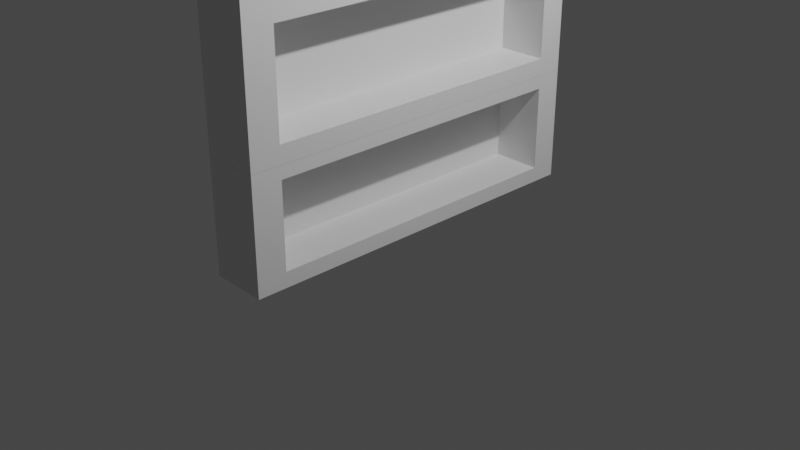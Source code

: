 # Source: library.blend  (saved by Blender 2.92.15; exported with 4.5.12 LTS)
import bpy
from mathutils import Matrix  # noqa: F401  (used for matrix-valued properties, if any)

bpy.ops.wm.read_factory_settings(use_empty=True)
scene = bpy.context.scene
scene.name = 'Scene'

# ---- collections
col_collection = bpy.data.collections.new('Collection'); scene.collection.children.link(col_collection)

# ---- materials (node trees are filled in below, after node groups)
mat_material = bpy.data.materials.new('Material')
mat_material.alpha_threshold = 0.0
mat_material.use_transparent_shadow = False
mat_material.line_color = (0.0, 0.0, 0.0, 1.0)

# ---- material node trees
mat_material.use_nodes = True; mat_material.node_tree.nodes.clear()
_N = mat_material.node_tree.nodes; _L = mat_material.node_tree.links
n0 = _N.new('ShaderNodeOutputMaterial'); n0.name = 'Material Output'; n0.location = (300, 300)
n1 = _N.new('ShaderNodeBsdfPrincipled'); n1.name = 'Principled BSDF'; n1.location = (10, 300)
n1.distribution = 'GGX'
n1.subsurface_method = 'BURLEY'
n1.inputs[2].default_value = 0.4
n1.inputs[3].default_value = 1.45
n1.inputs[27].default_value = (0.0, 0.0, 0.0, 1.0)
n1.inputs[28].default_value = 1.0
_L.new(n1.outputs[0], n0.inputs[0])
n0.is_active_output = True

# ---- world
world_world = bpy.data.worlds.new('World'); scene.world = world_world
world_world.use_nodes = True; world_world.node_tree.nodes.clear()
_N = world_world.node_tree.nodes; _L = world_world.node_tree.links
n0 = _N.new('ShaderNodeOutputWorld'); n0.name = 'World Output'; n0.location = (300, 300)
n1 = _N.new('ShaderNodeBackground'); n1.name = 'Background'; n1.location = (10, 300)
n1.inputs[0].default_value = (0.05088, 0.05088, 0.05088, 1.0)
_L.new(n1.outputs[0], n0.inputs[0])
n0.is_active_output = True
world_world.color = (0.05088, 0.05088, 0.05088)
world_world.use_sun_shadow = False
world_world.sun_shadow_jitter_overblur = 0.0

# ---- cameras
cam_camera = bpy.data.cameras.new('Camera')
cam_camera.clip_end = 100.0
cam_camera.ortho_scale = 7.314

# ---- lights
light_light = bpy.data.lights.new('Light', 'POINT')
light_light.transmission_factor = 0.0
light_light.energy = 1000.0
light_light.shadow_soft_size = 0.1
light_light.shadow_maximum_resolution = 0.006
light_light.use_absolute_resolution = True

# ---- meshes
me_cube = bpy.data.meshes.new('Cube')
me_cube.from_pydata([(1.087, 0.996, 0.9878), (1.087, 0.996, -1.012), (1.087, -1.004, 0.9878), (1.087, -1.004, -1.012), (-0.9126, 0.996, 0.9878), (-0.9126, 0.996, -1.012), (-0.9126, -1.004, 0.9878), (-0.9126, -1.004, -1.012), (-0.9126, -0.8457, -1.012), (1.087, -0.8457, 0.9878), (-0.9126, -0.8457, 0.9878), (1.087, -0.8457, -1.012), (-0.9126, 0.8521, 0.9878), (1.087, 0.8521, -1.012), (-0.9126, 0.8521, -1.012), (1.087, 0.8521, 0.9878), (1.087, 0.996, 0.7604), (-0.9126, -1.004, 0.7604), (1.087, -1.004, 0.7604), (-0.9126, 0.996, 0.7604), (1.087, -0.8457, 0.7604), (-0.9126, -0.8457, 0.7604), (1.087, 0.8521, 0.7604), (-0.9126, 0.8521, 0.7604), (1.087, 0.996, -0.7408), (1.087, -1.004, -0.7408), (-0.9126, 0.996, -0.7408), (1.087, -0.8457, -0.7408), (-0.9126, -0.8457, -0.7408), (1.087, 0.8521, -0.7408), (-0.9126, 0.8521, -0.7408), (-0.9126, -1.004, -0.7408), (-0.6991, 0.8521, 0.7604), (-0.6991, -0.8457, 0.7604), (-0.6991, -0.8457, -0.7408), (-0.6991, 0.8521, -0.7408)], [], [(9, 10, 6, 2), (18, 2, 6, 17), (23, 12, 4, 19), (8, 11, 3, 7), (20, 9, 2, 18), (19, 4, 0, 16), (22, 15, 9, 20), (14, 13, 11, 8), (17, 6, 10, 21), (15, 12, 10, 9), (0, 4, 12, 15), (5, 1, 13, 14), (16, 0, 15, 22), (21, 10, 12, 23), (28, 21, 23, 30), (24, 16, 22, 29), (31, 17, 21, 28), (29, 22, 32, 35), (26, 19, 16, 24), (27, 20, 18, 25), (30, 23, 19, 26), (25, 18, 17, 31), (3, 25, 31, 7), (14, 30, 26, 5), (11, 27, 25, 3), (5, 26, 24, 1), (13, 29, 27, 11), (7, 31, 28, 8), (1, 24, 29, 13), (8, 28, 30, 14), (35, 32, 33, 34), (20, 27, 34, 33), (27, 29, 35, 34), (22, 20, 33, 32)])
_uv = me_cube.uv_layers.new(name='UVMap')
_uv.uv.foreach_set('vector', [0.625, 0.7302, 0.875, 0.7302, 0.875, 0.75, 0.625, 0.75, 0.5966, 0.75, 0.625, 0.75, 0.625, 1.0, 0.5966, 1.0, 0.5966, 0.232, 0.625, 0.232, 0.625, 0.25, 0.5966, 0.25, 0.125, 0.7302, 0.375, 0.7302, 0.375, 0.75, 0.125, 0.75, 0.5966, 0.7302, 0.625, 0.7302, 0.625, 0.75, 0.5966, 0.75, 0.5966, 0.25, 0.625, 0.25, 0.625, 0.5, 0.5966, 0.5, 0.5966, 0.518, 0.625, 0.518, 0.625, 0.7302, 0.5966, 0.7302, 0.125, 0.518, 0.375, 0.518, 0.375, 0.7302, 0.125, 0.7302, 0.5966, 0.0, 0.625, 0.0, 0.625, 0.01978, 0.5966, 0.01978, 0.625, 0.518, 0.875, 0.518, 0.875, 0.7302, 0.625, 0.7302, 0.625, 0.5, 0.875, 0.5, 0.875, 0.518, 0.625, 0.518, 0.125, 0.5, 0.375, 0.5, 0.375, 0.518, 0.125, 0.518, 0.5966, 0.5, 0.625, 0.5, 0.625, 0.518, 0.5966, 0.518, 0.5966, 0.01978, 0.625, 0.01978, 0.625, 0.232, 0.5966, 0.232, 0.4089, 0.01978, 0.5966, 0.01978, 0.5966, 0.232, 0.4089, 0.232, 0.4089, 0.5, 0.5966, 0.5, 0.5966, 0.518, 0.4089, 0.518, 0.4089, 0.0, 0.5966, 0.0, 0.5966, 0.01978, 0.4089, 0.01978, 0.4089, 0.518, 0.5966, 0.518, 0.5966, 0.518, 0.4089, 0.518, 0.4089, 0.25, 0.5966, 0.25, 0.5966, 0.5, 0.4089, 0.5, 0.4089, 0.7302, 0.5966, 0.7302, 0.5966, 0.75, 0.4089, 0.75, 0.4089, 0.232, 0.5966, 0.232, 0.5966, 0.25, 0.4089, 0.25, 0.4089, 0.75, 0.5966, 0.75, 0.5966, 1.0, 0.4089, 1.0, 0.375, 0.75, 0.4089, 0.75, 0.4089, 1.0, 0.375, 1.0, 0.375, 0.232, 0.4089, 0.232, 0.4089, 0.25, 0.375, 0.25, 0.375, 0.7302, 0.4089, 0.7302, 0.4089, 0.75, 0.375, 0.75, 0.375, 0.25, 0.4089, 0.25, 0.4089, 0.5, 0.375, 0.5, 0.375, 0.518, 0.4089, 0.518, 0.4089, 0.7302, 0.375, 0.7302, 0.375, 0.0, 0.4089, 0.0, 0.4089, 0.01978, 0.375, 0.01978, 0.375, 0.5, 0.4089, 0.5, 0.4089, 0.518, 0.375, 0.518, 0.375, 0.01978, 0.4089, 0.01978, 0.4089, 0.232, 0.375, 0.232, 0.4089, 0.518, 0.5966, 0.518, 0.5966, 0.7302, 0.4089, 0.7302, 0.5966, 0.7302, 0.4089, 0.7302, 0.4089, 0.7302, 0.5966, 0.7302, 0.4089, 0.7302, 0.4089, 0.518, 0.4089, 0.518, 0.4089, 0.7302, 0.5966, 0.518, 0.5966, 0.7302, 0.5966, 0.7302, 0.5966, 0.518])
me_cube.materials.append(mat_material)
me_cube.use_remesh_preserve_volume = False
me_cube.use_remesh_preserve_attributes = False
me_cube.use_mirror_vertex_groups = False
me_cube.update()
me_cube_001 = bpy.data.meshes.new('Cube.001')
me_cube_001.from_pydata([(1.087, 0.996, 0.9878), (1.087, 0.996, -1.012), (1.087, -1.004, 0.9878), (1.087, -1.004, -1.012), (-0.9126, 0.996, 0.9878), (-0.9126, 0.996, -1.012), (-0.9126, -1.004, 0.9878), (-0.9126, -1.004, -1.012), (-0.9126, -0.8457, -1.012), (1.087, -0.8457, 0.9878), (-0.9126, -0.8457, 0.9878), (1.087, -0.8457, -1.012), (-0.9126, 0.8521, 0.9878), (1.087, 0.8521, -1.012), (-0.9126, 0.8521, -1.012), (1.087, 0.8521, 0.9878), (1.087, 0.996, 0.7604), (-0.9126, -1.004, 0.7604), (1.087, -1.004, 0.7604), (-0.9126, 0.996, 0.7604), (1.087, -0.8457, 0.7604), (-0.9126, -0.8457, 0.7604), (1.087, 0.8521, 0.7604), (-0.9126, 0.8521, 0.7604), (1.087, 0.996, -0.7408), (1.087, -1.004, -0.7408), (-0.9126, 0.996, -0.7408), (1.087, -0.8457, -0.7408), (-0.9126, -0.8457, -0.7408), (1.087, 0.8521, -0.7408), (-0.9126, 0.8521, -0.7408), (-0.9126, -1.004, -0.7408), (-0.6991, 0.8521, 0.7604), (-0.6991, -0.8457, 0.7604), (-0.6991, -0.8457, -0.7408), (-0.6991, 0.8521, -0.7408)], [], [(9, 10, 6, 2), (18, 2, 6, 17), (23, 12, 4, 19), (8, 11, 3, 7), (20, 9, 2, 18), (19, 4, 0, 16), (22, 15, 9, 20), (14, 13, 11, 8), (17, 6, 10, 21), (15, 12, 10, 9), (0, 4, 12, 15), (5, 1, 13, 14), (16, 0, 15, 22), (21, 10, 12, 23), (28, 21, 23, 30), (24, 16, 22, 29), (31, 17, 21, 28), (29, 22, 32, 35), (26, 19, 16, 24), (27, 20, 18, 25), (30, 23, 19, 26), (25, 18, 17, 31), (3, 25, 31, 7), (14, 30, 26, 5), (11, 27, 25, 3), (5, 26, 24, 1), (13, 29, 27, 11), (7, 31, 28, 8), (1, 24, 29, 13), (8, 28, 30, 14), (35, 32, 33, 34), (20, 27, 34, 33), (27, 29, 35, 34), (22, 20, 33, 32)])
_uv = me_cube_001.uv_layers.new(name='UVMap')
_uv.uv.foreach_set('vector', [0.625, 0.7302, 0.875, 0.7302, 0.875, 0.75, 0.625, 0.75, 0.5966, 0.75, 0.625, 0.75, 0.625, 1.0, 0.5966, 1.0, 0.5966, 0.232, 0.625, 0.232, 0.625, 0.25, 0.5966, 0.25, 0.125, 0.7302, 0.375, 0.7302, 0.375, 0.75, 0.125, 0.75, 0.5966, 0.7302, 0.625, 0.7302, 0.625, 0.75, 0.5966, 0.75, 0.5966, 0.25, 0.625, 0.25, 0.625, 0.5, 0.5966, 0.5, 0.5966, 0.518, 0.625, 0.518, 0.625, 0.7302, 0.5966, 0.7302, 0.125, 0.518, 0.375, 0.518, 0.375, 0.7302, 0.125, 0.7302, 0.5966, 0.0, 0.625, 0.0, 0.625, 0.01978, 0.5966, 0.01978, 0.625, 0.518, 0.875, 0.518, 0.875, 0.7302, 0.625, 0.7302, 0.625, 0.5, 0.875, 0.5, 0.875, 0.518, 0.625, 0.518, 0.125, 0.5, 0.375, 0.5, 0.375, 0.518, 0.125, 0.518, 0.5966, 0.5, 0.625, 0.5, 0.625, 0.518, 0.5966, 0.518, 0.5966, 0.01978, 0.625, 0.01978, 0.625, 0.232, 0.5966, 0.232, 0.4089, 0.01978, 0.5966, 0.01978, 0.5966, 0.232, 0.4089, 0.232, 0.4089, 0.5, 0.5966, 0.5, 0.5966, 0.518, 0.4089, 0.518, 0.4089, 0.0, 0.5966, 0.0, 0.5966, 0.01978, 0.4089, 0.01978, 0.4089, 0.518, 0.5966, 0.518, 0.5966, 0.518, 0.4089, 0.518, 0.4089, 0.25, 0.5966, 0.25, 0.5966, 0.5, 0.4089, 0.5, 0.4089, 0.7302, 0.5966, 0.7302, 0.5966, 0.75, 0.4089, 0.75, 0.4089, 0.232, 0.5966, 0.232, 0.5966, 0.25, 0.4089, 0.25, 0.4089, 0.75, 0.5966, 0.75, 0.5966, 1.0, 0.4089, 1.0, 0.375, 0.75, 0.4089, 0.75, 0.4089, 1.0, 0.375, 1.0, 0.375, 0.232, 0.4089, 0.232, 0.4089, 0.25, 0.375, 0.25, 0.375, 0.7302, 0.4089, 0.7302, 0.4089, 0.75, 0.375, 0.75, 0.375, 0.25, 0.4089, 0.25, 0.4089, 0.5, 0.375, 0.5, 0.375, 0.518, 0.4089, 0.518, 0.4089, 0.7302, 0.375, 0.7302, 0.375, 0.0, 0.4089, 0.0, 0.4089, 0.01978, 0.375, 0.01978, 0.375, 0.5, 0.4089, 0.5, 0.4089, 0.518, 0.375, 0.518, 0.375, 0.01978, 0.4089, 0.01978, 0.4089, 0.232, 0.375, 0.232, 0.4089, 0.518, 0.5966, 0.518, 0.5966, 0.7302, 0.4089, 0.7302, 0.5966, 0.7302, 0.4089, 0.7302, 0.4089, 0.7302, 0.5966, 0.7302, 0.4089, 0.7302, 0.4089, 0.518, 0.4089, 0.518, 0.4089, 0.7302, 0.5966, 0.518, 0.5966, 0.7302, 0.5966, 0.7302, 0.5966, 0.518])
me_cube_001.materials.append(mat_material)
me_cube_001.use_remesh_preserve_volume = False
me_cube_001.use_remesh_preserve_attributes = False
me_cube_001.use_mirror_vertex_groups = False
me_cube_001.update()
me_cube_002 = bpy.data.meshes.new('Cube.002')
me_cube_002.from_pydata([(1.087, 0.996, 0.9878), (1.087, 0.996, -1.012), (1.087, -1.004, 0.9878), (1.087, -1.004, -1.012), (-0.9126, 0.996, 0.9878), (-0.9126, 0.996, -1.012), (-0.9126, -1.004, 0.9878), (-0.9126, -1.004, -1.012), (-0.9126, -0.8457, -1.012), (1.087, -0.8457, 0.9878), (-0.9126, -0.8457, 0.9878), (1.087, -0.8457, -1.012), (-0.9126, 0.8521, 0.9878), (1.087, 0.8521, -1.012), (-0.9126, 0.8521, -1.012), (1.087, 0.8521, 0.9878), (1.087, 0.996, 0.7604), (-0.9126, -1.004, 0.7604), (1.087, -1.004, 0.7604), (-0.9126, 0.996, 0.7604), (1.087, -0.8457, 0.7604), (-0.9126, -0.8457, 0.7604), (1.087, 0.8521, 0.7604), (-0.9126, 0.8521, 0.7604), (1.087, 0.996, -0.7408), (1.087, -1.004, -0.7408), (-0.9126, 0.996, -0.7408), (1.087, -0.8457, -0.7408), (-0.9126, -0.8457, -0.7408), (1.087, 0.8521, -0.7408), (-0.9126, 0.8521, -0.7408), (-0.9126, -1.004, -0.7408), (-0.6991, 0.8521, 0.7604), (-0.6991, -0.8457, 0.7604), (-0.6991, -0.8457, -0.7408), (-0.6991, 0.8521, -0.7408)], [], [(9, 10, 6, 2), (18, 2, 6, 17), (23, 12, 4, 19), (8, 11, 3, 7), (20, 9, 2, 18), (19, 4, 0, 16), (22, 15, 9, 20), (14, 13, 11, 8), (17, 6, 10, 21), (15, 12, 10, 9), (0, 4, 12, 15), (5, 1, 13, 14), (16, 0, 15, 22), (21, 10, 12, 23), (28, 21, 23, 30), (24, 16, 22, 29), (31, 17, 21, 28), (29, 22, 32, 35), (26, 19, 16, 24), (27, 20, 18, 25), (30, 23, 19, 26), (25, 18, 17, 31), (3, 25, 31, 7), (14, 30, 26, 5), (11, 27, 25, 3), (5, 26, 24, 1), (13, 29, 27, 11), (7, 31, 28, 8), (1, 24, 29, 13), (8, 28, 30, 14), (35, 32, 33, 34), (20, 27, 34, 33), (27, 29, 35, 34), (22, 20, 33, 32)])
_uv = me_cube_002.uv_layers.new(name='UVMap')
_uv.uv.foreach_set('vector', [0.625, 0.7302, 0.875, 0.7302, 0.875, 0.75, 0.625, 0.75, 0.5966, 0.75, 0.625, 0.75, 0.625, 1.0, 0.5966, 1.0, 0.5966, 0.232, 0.625, 0.232, 0.625, 0.25, 0.5966, 0.25, 0.125, 0.7302, 0.375, 0.7302, 0.375, 0.75, 0.125, 0.75, 0.5966, 0.7302, 0.625, 0.7302, 0.625, 0.75, 0.5966, 0.75, 0.5966, 0.25, 0.625, 0.25, 0.625, 0.5, 0.5966, 0.5, 0.5966, 0.518, 0.625, 0.518, 0.625, 0.7302, 0.5966, 0.7302, 0.125, 0.518, 0.375, 0.518, 0.375, 0.7302, 0.125, 0.7302, 0.5966, 0.0, 0.625, 0.0, 0.625, 0.01978, 0.5966, 0.01978, 0.625, 0.518, 0.875, 0.518, 0.875, 0.7302, 0.625, 0.7302, 0.625, 0.5, 0.875, 0.5, 0.875, 0.518, 0.625, 0.518, 0.125, 0.5, 0.375, 0.5, 0.375, 0.518, 0.125, 0.518, 0.5966, 0.5, 0.625, 0.5, 0.625, 0.518, 0.5966, 0.518, 0.5966, 0.01978, 0.625, 0.01978, 0.625, 0.232, 0.5966, 0.232, 0.4089, 0.01978, 0.5966, 0.01978, 0.5966, 0.232, 0.4089, 0.232, 0.4089, 0.5, 0.5966, 0.5, 0.5966, 0.518, 0.4089, 0.518, 0.4089, 0.0, 0.5966, 0.0, 0.5966, 0.01978, 0.4089, 0.01978, 0.4089, 0.518, 0.5966, 0.518, 0.5966, 0.518, 0.4089, 0.518, 0.4089, 0.25, 0.5966, 0.25, 0.5966, 0.5, 0.4089, 0.5, 0.4089, 0.7302, 0.5966, 0.7302, 0.5966, 0.75, 0.4089, 0.75, 0.4089, 0.232, 0.5966, 0.232, 0.5966, 0.25, 0.4089, 0.25, 0.4089, 0.75, 0.5966, 0.75, 0.5966, 1.0, 0.4089, 1.0, 0.375, 0.75, 0.4089, 0.75, 0.4089, 1.0, 0.375, 1.0, 0.375, 0.232, 0.4089, 0.232, 0.4089, 0.25, 0.375, 0.25, 0.375, 0.7302, 0.4089, 0.7302, 0.4089, 0.75, 0.375, 0.75, 0.375, 0.25, 0.4089, 0.25, 0.4089, 0.5, 0.375, 0.5, 0.375, 0.518, 0.4089, 0.518, 0.4089, 0.7302, 0.375, 0.7302, 0.375, 0.0, 0.4089, 0.0, 0.4089, 0.01978, 0.375, 0.01978, 0.375, 0.5, 0.4089, 0.5, 0.4089, 0.518, 0.375, 0.518, 0.375, 0.01978, 0.4089, 0.01978, 0.4089, 0.232, 0.375, 0.232, 0.4089, 0.518, 0.5966, 0.518, 0.5966, 0.7302, 0.4089, 0.7302, 0.5966, 0.7302, 0.4089, 0.7302, 0.4089, 0.7302, 0.5966, 0.7302, 0.4089, 0.7302, 0.4089, 0.518, 0.4089, 0.518, 0.4089, 0.7302, 0.5966, 0.518, 0.5966, 0.7302, 0.5966, 0.7302, 0.5966, 0.518])
me_cube_002.materials.append(mat_material)
me_cube_002.use_remesh_preserve_volume = False
me_cube_002.use_remesh_preserve_attributes = False
me_cube_002.use_mirror_vertex_groups = False
me_cube_002.update()

# ---- objects
ob_cube = bpy.data.objects.new('Cube', me_cube)
ob_light = bpy.data.objects.new('Light', light_light)
ob_camera = bpy.data.objects.new('Camera', cam_camera)
ob_lib_1 = bpy.data.objects.new('lib 1', me_cube_001)
ob_lib_1_001 = bpy.data.objects.new('lib 1.001', me_cube_002)

# ---- transforms, parenting, visibility, modifiers, constraints
ob_cube.location = (-1.863e-09, 0.0, 3.3)
ob_cube.scale = (0.3, 2.0, 0.7)
ob_cube.lock_rotations_4d = False
ob_cube.empty_display_type = 'ARROWS'
ob_cube.lineart.crease_threshold = 0.0
ob_light.location = (4.076, 1.005, 5.904)
ob_light.rotation_euler = (0.6503, 0.05522, 1.866)
ob_light.lock_rotations_4d = False
ob_light.empty_display_type = 'ARROWS'
ob_light.color = (0.0, 0.0, 0.0, 0.0)
ob_light.lineart.crease_threshold = 0.0
ob_camera.location = (7.359, -6.926, 4.958)
ob_camera.rotation_euler = (1.109, 0.0, 0.8149)
ob_camera.lock_rotations_4d = False
ob_camera.empty_display_type = 'ARROWS'
ob_camera.color = (0.0, 0.0, 0.0, 0.0)
ob_camera.display_type = 'WIRE'
ob_camera.lineart.crease_threshold = 0.0
ob_lib_1.location = (0.0, 0.0, 1.9)
ob_lib_1.scale = (0.3, 2.0, 0.7)
ob_lib_1.lock_rotations_4d = False
ob_lib_1.empty_display_type = 'ARROWS'
ob_lib_1.lineart.crease_threshold = 0.0
ob_lib_1_001.location = (1.49e-08, 0.0, 0.6)
ob_lib_1_001.scale = (0.3, 2.0, 0.6)
ob_lib_1_001.lock_rotations_4d = False
ob_lib_1_001.empty_display_type = 'ARROWS'
ob_lib_1_001.lineart.crease_threshold = 0.0

# ---- collection membership
col_collection.objects.link(ob_cube)
col_collection.objects.link(ob_light)
col_collection.objects.link(ob_camera)
col_collection.objects.link(ob_lib_1)
col_collection.objects.link(ob_lib_1_001)

# ---- scene / render settings (as saved in the file)
scene.camera = ob_camera
scene.frame_start = 1; scene.frame_end = 250; scene.frame_set(1)
scene.render.engine = 'BLENDER_EEVEE_NEXT'
scene.cycles.use_denoising = False
scene.cycles.samples = 128
scene.cycles.sampling_pattern = 'TABULATED_SOBOL'
scene.cycles.use_adaptive_sampling = False
scene.cycles.use_light_tree = False
scene.view_settings.view_transform = 'Filmic'
bpy.context.view_layer.update()
